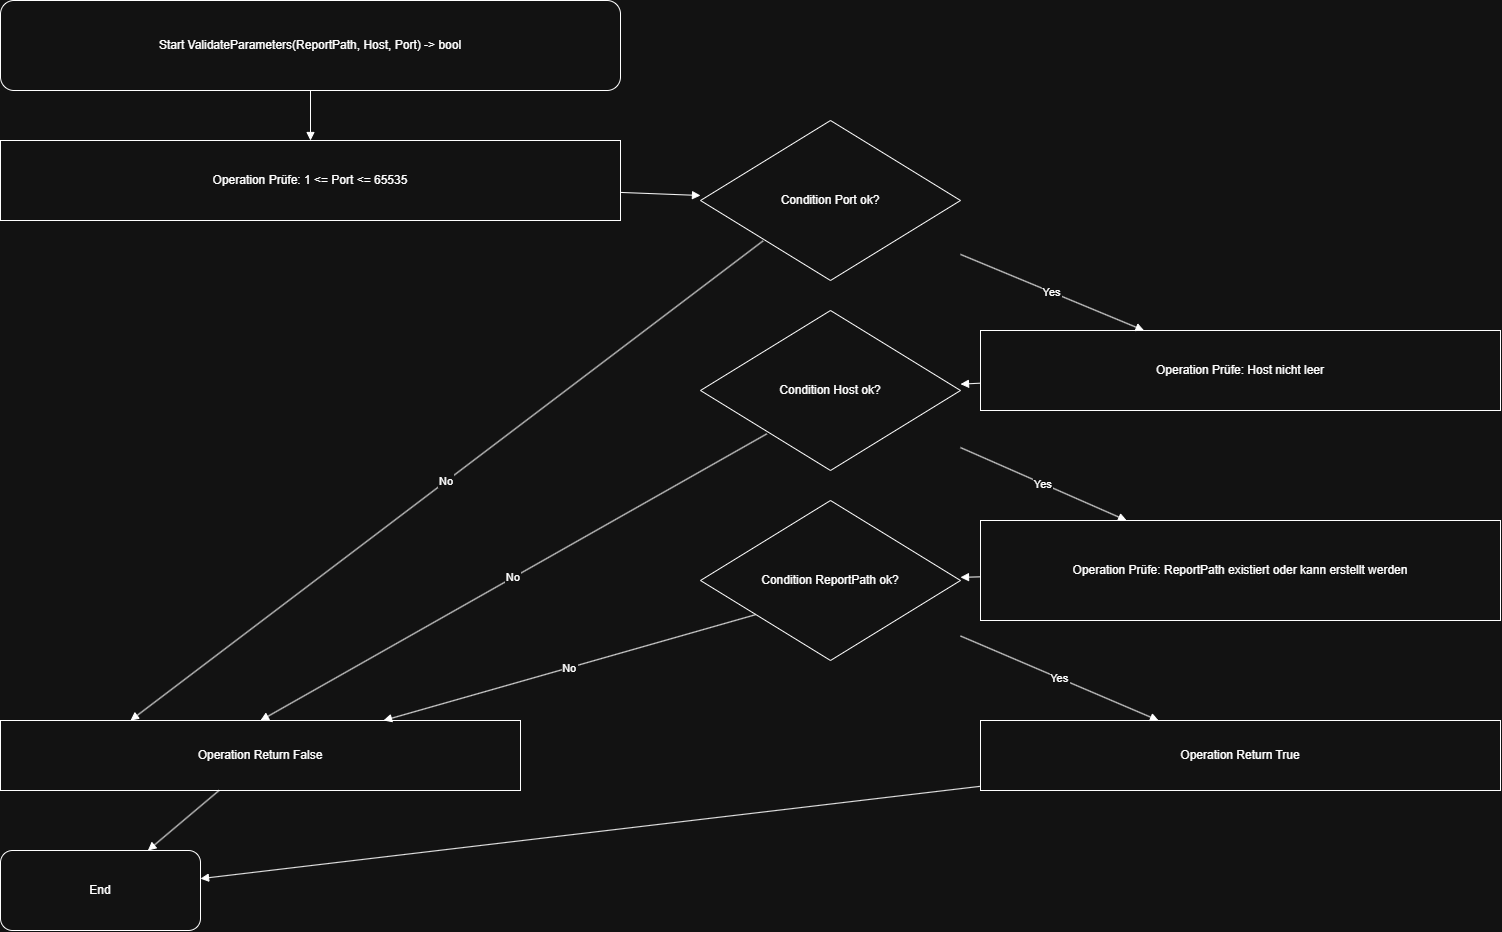

The diagram above was exported from draw.io. Its source (the exported page's mxGraphModel, read from the mxfile embedded in the PNG):
<mxGraphModel dx="1786" dy="1044" grid="1" gridSize="10" guides="1" tooltips="1" connect="1" arrows="1" fold="1" page="1" pageScale="1" pageWidth="1920" pageHeight="1080" math="0" shadow="0">
  <root>
    <mxCell id="0" />
    <mxCell id="1" parent="0" />
    <mxCell id="c82dd1927a574be7" parent="1" style="shape=terminator;whiteSpace=wrap;html=0;align=center;verticalAlign=middle;rounded=1;" value="Start ValidateParameters(ReportPath, Host, Port) -&gt; bool" vertex="1">
      <mxGeometry height="90" width="620" x="60" y="60" as="geometry" />
    </mxCell>
    <mxCell id="1bfe46c2230c4a2a" parent="1" style="shape=rectangle;whiteSpace=wrap;html=0;align=center;verticalAlign=middle;" value="Operation Prüfe: 1 &lt;= Port &lt;= 65535" vertex="1">
      <mxGeometry height="80" width="620" x="60" y="200" as="geometry" />
    </mxCell>
    <mxCell id="f001106813ce4996" parent="1" style="shape=rhombus;whiteSpace=wrap;html=0;align=center;verticalAlign=middle;" value="Condition Port ok?" vertex="1">
      <mxGeometry height="160" width="260" x="760" y="180" as="geometry" />
    </mxCell>
    <mxCell id="817bd4b0a48549c4" parent="1" style="shape=rectangle;whiteSpace=wrap;html=0;align=center;verticalAlign=middle;" value="Operation Prüfe: Host nicht leer" vertex="1">
      <mxGeometry height="80" width="520" x="1040" y="390" as="geometry" />
    </mxCell>
    <mxCell id="63a148229f8a4430" parent="1" style="shape=rhombus;whiteSpace=wrap;html=0;align=center;verticalAlign=middle;" value="Condition Host ok?" vertex="1">
      <mxGeometry height="160" width="260" x="760" y="370" as="geometry" />
    </mxCell>
    <mxCell id="ff067256eb2f4ad1" parent="1" style="shape=rectangle;whiteSpace=wrap;html=0;align=center;verticalAlign=middle;" value="Operation Prüfe: ReportPath existiert oder kann erstellt werden" vertex="1">
      <mxGeometry height="100" width="520" x="1040" y="580" as="geometry" />
    </mxCell>
    <mxCell id="fdd61a877d4942df" parent="1" style="shape=rhombus;whiteSpace=wrap;html=0;align=center;verticalAlign=middle;" value="Condition ReportPath ok?" vertex="1">
      <mxGeometry height="160" width="260" x="760" y="560" as="geometry" />
    </mxCell>
    <mxCell id="924db66258eb4614" parent="1" style="shape=rectangle;whiteSpace=wrap;html=0;align=center;verticalAlign=middle;" value="Operation Return False" vertex="1">
      <mxGeometry height="70" width="520" x="60" y="780" as="geometry" />
    </mxCell>
    <mxCell id="e51a0e0401264e93" parent="1" style="shape=rectangle;whiteSpace=wrap;html=0;align=center;verticalAlign=middle;" value="Operation Return True" vertex="1">
      <mxGeometry height="70" width="520" x="1040" y="780" as="geometry" />
    </mxCell>
    <mxCell id="6dd18906a5ad4443" parent="1" style="shape=terminator;whiteSpace=wrap;html=0;align=center;verticalAlign=middle;rounded=1;" value="End" vertex="1">
      <mxGeometry height="80" width="200" x="60" y="910" as="geometry" />
    </mxCell>
    <mxCell id="3e5d080f98854011" edge="1" parent="1" source="c82dd1927a574be7" style="endArrow=block;html=0;rounded=0;" target="1bfe46c2230c4a2a" value="">
      <mxGeometry relative="1" as="geometry" />
    </mxCell>
    <mxCell id="c20ae81109fc49d5" edge="1" parent="1" source="1bfe46c2230c4a2a" style="endArrow=block;html=0;rounded=0;" target="f001106813ce4996" value="">
      <mxGeometry relative="1" as="geometry" />
    </mxCell>
    <mxCell id="16feb977f80c4403" edge="1" parent="1" source="f001106813ce4996" style="endArrow=block;html=0;rounded=0;entryX=0.25;entryY=0;entryDx=0;entryDy=0;exitX=0.241;exitY=0.752;exitDx=0;exitDy=0;exitPerimeter=0;" target="924db66258eb4614" value="No">
      <mxGeometry relative="1" as="geometry">
        <mxPoint x="440.90909090909054" y="390" as="targetPoint" />
      </mxGeometry>
    </mxCell>
    <mxCell id="7c9aa99e37e24da6" edge="1" parent="1" source="f001106813ce4996" style="endArrow=block;html=0;rounded=0;" target="817bd4b0a48549c4" value="Yes">
      <mxGeometry relative="1" as="geometry" />
    </mxCell>
    <mxCell id="2e144c1660f14796" edge="1" parent="1" source="817bd4b0a48549c4" style="endArrow=block;html=0;rounded=0;" target="63a148229f8a4430" value="">
      <mxGeometry relative="1" as="geometry" />
    </mxCell>
    <mxCell id="e24d65548c1b4e91" edge="1" parent="1" source="63a148229f8a4430" style="endArrow=block;html=0;rounded=0;entryX=0.5;entryY=0;entryDx=0;entryDy=0;exitX=0.255;exitY=0.771;exitDx=0;exitDy=0;exitPerimeter=0;" target="924db66258eb4614" value="No">
      <mxGeometry relative="1" as="geometry">
        <mxPoint x="440.90909090909054" y="580" as="targetPoint" />
      </mxGeometry>
    </mxCell>
    <mxCell id="f1674bf11ad5404c" edge="1" parent="1" source="63a148229f8a4430" style="endArrow=block;html=0;rounded=0;" target="ff067256eb2f4ad1" value="Yes">
      <mxGeometry relative="1" as="geometry" />
    </mxCell>
    <mxCell id="3a6823f41a384cee" edge="1" parent="1" source="ff067256eb2f4ad1" style="endArrow=block;html=0;rounded=0;" target="fdd61a877d4942df" value="">
      <mxGeometry relative="1" as="geometry" />
    </mxCell>
    <mxCell id="5338b3fc9c094c0b" edge="1" parent="1" source="fdd61a877d4942df" style="endArrow=block;html=0;rounded=0;exitX=0.211;exitY=0.714;exitDx=0;exitDy=0;exitPerimeter=0;" target="924db66258eb4614" value="No">
      <mxGeometry relative="1" as="geometry" />
    </mxCell>
    <mxCell id="3d8a6d36681a4c74" edge="1" parent="1" source="fdd61a877d4942df" style="endArrow=block;html=0;rounded=0;" target="e51a0e0401264e93" value="Yes">
      <mxGeometry relative="1" as="geometry" />
    </mxCell>
    <mxCell id="a2576b8dda6c434c" edge="1" parent="1" source="924db66258eb4614" style="endArrow=block;html=0;rounded=0;" target="6dd18906a5ad4443" value="">
      <mxGeometry relative="1" as="geometry" />
    </mxCell>
    <mxCell id="b35a3adb4ea24290" edge="1" parent="1" source="e51a0e0401264e93" style="endArrow=block;html=0;rounded=0;" target="6dd18906a5ad4443" value="">
      <mxGeometry relative="1" as="geometry" />
    </mxCell>
  </root>
</mxGraphModel>